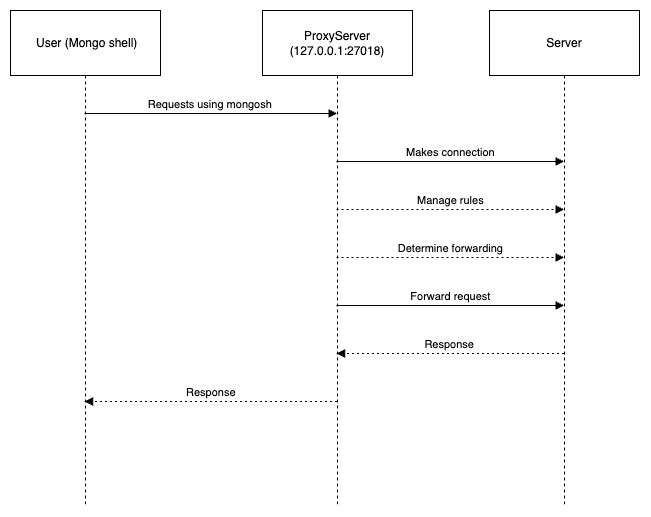

The diagram above was exported from draw.io. Its source (the exported page's mxGraphModel, read from the mxfile embedded in the PNG):
<mxGraphModel dx="1706" dy="1080" grid="1" gridSize="10" guides="1" tooltips="1" connect="1" arrows="1" fold="1" page="1" pageScale="1" pageWidth="850" pageHeight="1100" math="0" shadow="0">
  <root>
    <mxCell id="0" />
    <mxCell id="1" parent="0" />
    <mxCell id="2" value=" User (Mongo shell)" style="shape=umlLifeline;perimeter=lifelinePerimeter;whiteSpace=wrap;container=1;dropTarget=0;collapsible=0;recursiveResize=0;outlineConnect=0;portConstraint=eastwest;newEdgeStyle={&quot;edgeStyle&quot;:&quot;elbowEdgeStyle&quot;,&quot;elbow&quot;:&quot;vertical&quot;,&quot;curved&quot;:0,&quot;rounded&quot;:0};size=65;" parent="1" vertex="1">
      <mxGeometry width="150" height="496" as="geometry" />
    </mxCell>
    <mxCell id="3" value="ProxyServer (127.0.0.1:27018)" style="shape=umlLifeline;perimeter=lifelinePerimeter;whiteSpace=wrap;container=1;dropTarget=0;collapsible=0;recursiveResize=0;outlineConnect=0;portConstraint=eastwest;newEdgeStyle={&quot;edgeStyle&quot;:&quot;elbowEdgeStyle&quot;,&quot;elbow&quot;:&quot;vertical&quot;,&quot;curved&quot;:0,&quot;rounded&quot;:0};size=65;" parent="1" vertex="1">
      <mxGeometry x="252" width="150" height="496" as="geometry" />
    </mxCell>
    <mxCell id="4" value="Server" style="shape=umlLifeline;perimeter=lifelinePerimeter;whiteSpace=wrap;container=1;dropTarget=0;collapsible=0;recursiveResize=0;outlineConnect=0;portConstraint=eastwest;newEdgeStyle={&quot;edgeStyle&quot;:&quot;elbowEdgeStyle&quot;,&quot;elbow&quot;:&quot;vertical&quot;,&quot;curved&quot;:0,&quot;rounded&quot;:0};size=65;" parent="1" vertex="1">
      <mxGeometry x="479" width="150" height="496" as="geometry" />
    </mxCell>
    <mxCell id="5" value="Requests using mongosh" style="verticalAlign=bottom;endArrow=block;edgeStyle=elbowEdgeStyle;elbow=vertical;curved=0;rounded=0;" parent="1" source="2" target="3" edge="1">
      <mxGeometry relative="1" as="geometry">
        <Array as="points">
          <mxPoint x="211" y="103" />
        </Array>
      </mxGeometry>
    </mxCell>
    <mxCell id="6" value="Makes connection" style="verticalAlign=bottom;endArrow=block;edgeStyle=elbowEdgeStyle;elbow=vertical;curved=0;rounded=0;" parent="1" source="3" target="4" edge="1">
      <mxGeometry relative="1" as="geometry">
        <Array as="points">
          <mxPoint x="451" y="151" />
        </Array>
      </mxGeometry>
    </mxCell>
    <mxCell id="7" value="Manage rules" style="verticalAlign=bottom;endArrow=block;edgeStyle=elbowEdgeStyle;elbow=vertical;curved=0;rounded=0;dashed=1;dashPattern=2 3;" parent="1" source="3" target="4" edge="1">
      <mxGeometry relative="1" as="geometry">
        <Array as="points">
          <mxPoint x="451" y="199" />
        </Array>
      </mxGeometry>
    </mxCell>
    <mxCell id="8" value="Determine forwarding" style="verticalAlign=bottom;endArrow=block;edgeStyle=elbowEdgeStyle;elbow=vertical;curved=0;rounded=0;dashed=1;dashPattern=2 3;" parent="1" source="3" target="4" edge="1">
      <mxGeometry relative="1" as="geometry">
        <Array as="points">
          <mxPoint x="451" y="247" />
        </Array>
      </mxGeometry>
    </mxCell>
    <mxCell id="9" value="Forward request" style="verticalAlign=bottom;endArrow=block;edgeStyle=elbowEdgeStyle;elbow=vertical;curved=0;rounded=0;" parent="1" source="3" target="4" edge="1">
      <mxGeometry relative="1" as="geometry">
        <Array as="points">
          <mxPoint x="451" y="295" />
        </Array>
      </mxGeometry>
    </mxCell>
    <mxCell id="10" value="Response" style="verticalAlign=bottom;endArrow=block;edgeStyle=elbowEdgeStyle;elbow=vertical;curved=0;rounded=0;dashed=1;dashPattern=2 3;" parent="1" source="4" target="3" edge="1">
      <mxGeometry relative="1" as="geometry">
        <Array as="points">
          <mxPoint x="451" y="343" />
        </Array>
      </mxGeometry>
    </mxCell>
    <mxCell id="11" value="Response" style="verticalAlign=bottom;endArrow=block;edgeStyle=elbowEdgeStyle;elbow=vertical;curved=0;rounded=0;dashed=1;dashPattern=2 3;" parent="1" source="3" target="2" edge="1">
      <mxGeometry relative="1" as="geometry">
        <Array as="points">
          <mxPoint x="211" y="391" />
        </Array>
      </mxGeometry>
    </mxCell>
  </root>
</mxGraphModel>